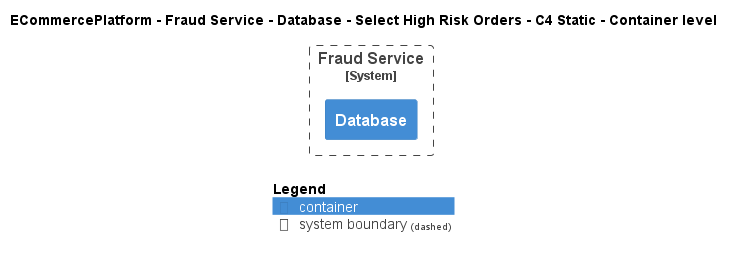

The diagram above was rendered by PlantUML. Its source (embedded in the PNG):
@startuml
!include ..\..\..\..\..\..\..\.c4s\C4_Container.puml

AddElementTag("c4interflow:lifecycle:new", $bgColor=green, $fontColor=#ffffff, $borderColor=green, $shadowing="False")
AddElementTag("c4interflow:lifecycle:changed", $bgColor=orange, $fontColor=#ffffff, $borderColor=orange, $shadowing="False")
AddElementTag("c4interflow:lifecycle:removed", $bgColor=red, $fontColor=#ffffff, $borderColor=red, $shadowing="False")

AddRelTag("c4interflow:lifecycle:new", $textColor=green, $lineColor=green)
AddRelTag("c4interflow:lifecycle:changed", $textColor=orange, $lineColor=orange)
AddRelTag("c4interflow:lifecycle:removed", $textColor=red, $lineColor=red)

SHOW_PERSON_PORTRAIT()
LAYOUT_TOP_DOWN()

skinparam linetype polyline

title ECommercePlatform - Fraud Service - Database - Select High Risk Orders - C4 Static - Container level


System_Boundary(ECommercePlatform.SoftwareSystems.FraudService, "Fraud Service") {
    Container(ECommercePlatform.SoftwareSystems.FraudService.Containers.Database, "Database", "", "")
}



SHOW_LEGEND()
@enduml